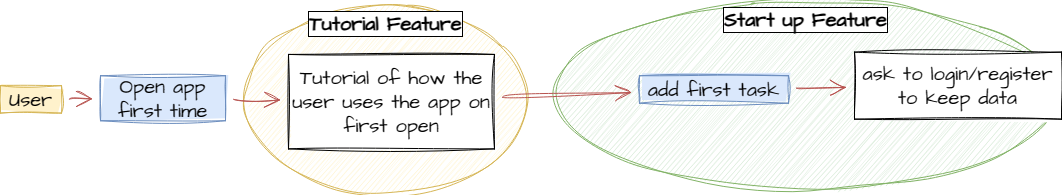

The diagram above was exported from draw.io. Its source (the exported page's mxGraphModel, read from the mxfile embedded in the PNG):
<mxGraphModel dx="5040" dy="1749" grid="0" gridSize="10" guides="1" tooltips="1" connect="1" arrows="1" fold="1" page="0" pageScale="1" pageWidth="850" pageHeight="1100" math="0" shadow="0">
  <root>
    <mxCell id="0" />
    <mxCell id="1" parent="0" />
    <mxCell id="2" value="" style="group;movable=0;resizable=0;rotatable=0;deletable=0;editable=0;locked=1;connectable=0;" vertex="1" connectable="0" parent="1">
      <mxGeometry x="1794" y="6588.843236960627" width="1061" height="193.47987796019177" as="geometry" />
    </mxCell>
    <mxCell id="3" value="Start up Feature" style="ellipse;whiteSpace=wrap;html=1;sketch=1;hachureGap=4;jiggle=2;curveFitting=1;strokeColor=#82b366;fontFamily=Architects Daughter;fontSource=https%3A%2F%2Ffonts.googleapis.com%2Fcss%3Ffamily%3DArchitects%2BDaughter;fontSize=20;fillColor=#d5e8d4;verticalAlign=top;labelBackgroundColor=default;labelBorderColor=default;fontStyle=1;fillStyle=auto;shadow=0;movable=0;resizable=0;rotatable=0;deletable=0;editable=0;locked=1;connectable=0;" vertex="1" parent="2">
      <mxGeometry x="553" width="505" height="188.9094871422345" as="geometry" />
    </mxCell>
    <mxCell id="4" value="Tutorial Feature" style="ellipse;whiteSpace=wrap;html=1;sketch=1;hachureGap=4;jiggle=2;curveFitting=1;strokeColor=#d6b656;fontFamily=Architects Daughter;fontSource=https%3A%2F%2Ffonts.googleapis.com%2Fcss%3Ffamily%3DArchitects%2BDaughter;fontSize=20;fillColor=#fff2cc;verticalAlign=top;labelBackgroundColor=default;labelBorderColor=default;fontStyle=1;fillStyle=auto;shadow=0;movable=0;resizable=0;rotatable=0;deletable=0;editable=0;locked=1;connectable=0;" vertex="1" parent="2">
      <mxGeometry x="244.5" y="4.570390817957286" width="281" height="188.9094871422345" as="geometry" />
    </mxCell>
    <UserObject label="%undefined%" undefined="Tutorial of how the user uses the app on first open  " placeholders="1" id="5">
      <mxCell style="whiteSpace=wrap;html=1;sketch=1;hachureGap=4;jiggle=2;curveFitting=1;fontFamily=Architects Daughter;fontSource=https%3A%2F%2Ffonts.googleapis.com%2Fcss%3Ffamily%3DArchitects%2BDaughter;fontSize=20;movable=0;resizable=0;rotatable=0;deletable=0;editable=0;locked=1;connectable=0;" vertex="1" parent="2">
        <mxGeometry x="288" y="54.08295801249455" width="206" height="94.45474357111725" as="geometry" />
      </mxCell>
    </UserObject>
    <UserObject label="%undefined%" undefined="add first task  " placeholders="1" id="6">
      <mxCell style="whiteSpace=wrap;html=1;sketch=1;hachureGap=4;jiggle=2;curveFitting=1;fontFamily=Architects Daughter;fontSource=https%3A%2F%2Ffonts.googleapis.com%2Fcss%3Ffamily%3DArchitects%2BDaughter;fontSize=20;fillColor=#dae8fc;strokeColor=#6c8ebf;fillStyle=solid;movable=0;resizable=0;rotatable=0;deletable=0;editable=0;locked=1;connectable=0;" vertex="1" parent="2">
        <mxGeometry x="639" y="75.41144849629522" width="149" height="27.422344907743717" as="geometry" />
      </mxCell>
    </UserObject>
    <mxCell id="7" value="" style="edgeStyle=none;curved=1;rounded=0;sketch=1;hachureGap=4;jiggle=2;curveFitting=1;orthogonalLoop=1;jettySize=auto;html=1;strokeColor=#b85450;fontFamily=Architects Daughter;fontSource=https%3A%2F%2Ffonts.googleapis.com%2Fcss%3Ffamily%3DArchitects%2BDaughter;fontSize=16;fontColor=#143642;endArrow=open;startSize=14;endSize=14;sourcePerimeterSpacing=8;targetPerimeterSpacing=8;fillColor=#f8cecc;movable=0;resizable=0;rotatable=0;deletable=0;editable=0;locked=1;connectable=0;" edge="1" parent="2" source="5" target="6">
      <mxGeometry relative="1" as="geometry" />
    </mxCell>
    <UserObject label="%undefined%" undefined="ask to login/register to keep data  " placeholders="1" id="8">
      <mxCell style="whiteSpace=wrap;html=1;sketch=1;hachureGap=4;jiggle=2;curveFitting=1;fontFamily=Architects Daughter;fontSource=https%3A%2F%2Ffonts.googleapis.com%2Fcss%3Ffamily%3DArchitects%2BDaughter;fontSize=20;movable=0;resizable=0;rotatable=0;deletable=0;editable=0;locked=1;connectable=0;" vertex="1" parent="2">
        <mxGeometry x="854" y="51.797762603515906" width="207" height="67.03239866337353" as="geometry" />
      </mxCell>
    </UserObject>
    <mxCell id="9" value="" style="edgeStyle=none;curved=1;rounded=0;sketch=1;hachureGap=4;jiggle=2;curveFitting=1;orthogonalLoop=1;jettySize=auto;html=1;strokeColor=#b85450;fontFamily=Architects Daughter;fontSource=https%3A%2F%2Ffonts.googleapis.com%2Fcss%3Ffamily%3DArchitects%2BDaughter;fontSize=16;fontColor=#143642;endArrow=open;startSize=14;endSize=14;sourcePerimeterSpacing=8;targetPerimeterSpacing=8;fillColor=#f8cecc;movable=0;resizable=0;rotatable=0;deletable=0;editable=0;locked=1;connectable=0;" edge="1" parent="2" source="6" target="8">
      <mxGeometry relative="1" as="geometry" />
    </mxCell>
    <UserObject label="%undefined%" undefined="User  " placeholders="1" id="10">
      <mxCell style="whiteSpace=wrap;html=1;sketch=1;hachureGap=4;jiggle=2;curveFitting=1;fontFamily=Architects Daughter;fontSource=https%3A%2F%2Ffonts.googleapis.com%2Fcss%3Ffamily%3DArchitects%2BDaughter;fontSize=20;fillColor=#fff2cc;strokeColor=#d6b656;fillStyle=solid;movable=0;resizable=0;rotatable=0;deletable=0;editable=0;locked=1;connectable=0;" vertex="1" parent="2">
        <mxGeometry y="85.31396193520267" width="61" height="27.422344907743717" as="geometry" />
      </mxCell>
    </UserObject>
    <mxCell id="11" value="" style="edgeStyle=none;curved=1;rounded=0;sketch=1;hachureGap=4;jiggle=2;curveFitting=1;orthogonalLoop=1;jettySize=auto;html=1;strokeColor=#b85450;fontFamily=Architects Daughter;fontSource=https%3A%2F%2Ffonts.googleapis.com%2Fcss%3Ffamily%3DArchitects%2BDaughter;fontSize=16;fontColor=#143642;endArrow=open;startSize=14;endSize=14;sourcePerimeterSpacing=8;targetPerimeterSpacing=8;fillColor=#f8cecc;movable=0;resizable=0;rotatable=0;deletable=0;editable=0;locked=1;connectable=0;" edge="1" parent="2" source="12" target="5">
      <mxGeometry relative="1" as="geometry" />
    </mxCell>
    <UserObject label="%undefined%" undefined="Open app first time  " placeholders="1" id="12">
      <mxCell style="whiteSpace=wrap;html=1;sketch=1;hachureGap=4;jiggle=2;curveFitting=1;fontFamily=Architects Daughter;fontSource=https%3A%2F%2Ffonts.googleapis.com%2Fcss%3Ffamily%3DArchitects%2BDaughter;fontSize=20;fillColor=#dae8fc;strokeColor=#6c8ebf;fillStyle=solid;movable=0;resizable=0;rotatable=0;deletable=0;editable=0;locked=1;connectable=0;" vertex="1" parent="2">
        <mxGeometry x="100" y="75.41144849629522" width="125" height="44.94217637657998" as="geometry" />
      </mxCell>
    </UserObject>
    <mxCell id="13" value="" style="edgeStyle=none;curved=1;rounded=0;sketch=1;hachureGap=4;jiggle=2;curveFitting=1;orthogonalLoop=1;jettySize=auto;html=1;strokeColor=#b85450;fontFamily=Architects Daughter;fontSource=https%3A%2F%2Ffonts.googleapis.com%2Fcss%3Ffamily%3DArchitects%2BDaughter;fontSize=16;fontColor=#143642;endArrow=open;startSize=14;endSize=14;sourcePerimeterSpacing=8;targetPerimeterSpacing=8;fillColor=#f8cecc;movable=0;resizable=0;rotatable=0;deletable=0;editable=0;locked=1;connectable=0;" edge="1" parent="2" source="10" target="12">
      <mxGeometry relative="1" as="geometry" />
    </mxCell>
  </root>
</mxGraphModel>